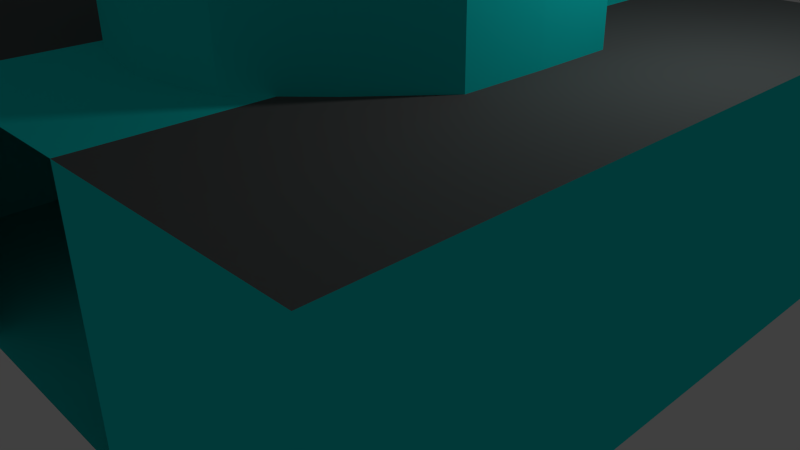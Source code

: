 # Source: stockpile1d.blend  (saved by Blender 2.77.0; exported with 4.5.12 LTS)
import bpy
from mathutils import Matrix  # noqa: F401  (used for matrix-valued properties, if any)

bpy.ops.wm.read_factory_settings(use_empty=True)
scene = bpy.context.scene
scene.name = 'Scene'

# ---- collections
col_collection_1 = bpy.data.collections.new('Collection 1'); scene.collection.children.link(col_collection_1)

# ---- materials (node trees are filled in below, after node groups)
mat_material_001 = bpy.data.materials.new('Material.001')
mat_material_001.alpha_threshold = 0.0
mat_material_001.use_transparent_shadow = False
mat_material_001.diffuse_color = (0.007784, 0.8, 0.7771, 1.0)
mat_material_001.roughness = 0.5
mat_material_001.line_color = (0.0, 0.0, 0.0, 1.0)
mat_material_002 = bpy.data.materials.new('Material.002')
mat_material_002.alpha_threshold = 0.0
mat_material_002.use_transparent_shadow = False
mat_material_002.diffuse_color = (0.0, 0.2396, 0.03333, 1.0)
mat_material_002.roughness = 0.5
mat_material_003 = bpy.data.materials.new('Material.003')
mat_material_003.alpha_threshold = 0.0
mat_material_003.use_transparent_shadow = False
mat_material_003.diffuse_color = (0.123, 0.123, 0.123, 1.0)
mat_material_003.roughness = 0.5

# ---- material node trees

# ---- world
world_world = bpy.data.worlds.new('World'); scene.world = world_world
world_world.color = (0.05088, 0.05088, 0.05088)
world_world.use_sun_shadow = False
world_world.sun_shadow_jitter_overblur = 0.0
world_world.cycles.sampling_method = 'NONE'
world_world.cycles.sample_map_resolution = 256

# ---- cameras
cam_camera = bpy.data.cameras.new('Camera')
cam_camera.clip_end = 100.0
cam_camera.lens = 35.0
cam_camera.sensor_width = 32.0
cam_camera.sensor_height = 18.0
cam_camera.ortho_scale = 7.314
cam_camera.dof.focus_distance = 0.0
cam_camera.dof.aperture_fstop = 128.0

# ---- lights
light_lamp = bpy.data.lights.new('Lamp', 'POINT')
light_lamp.transmission_factor = 0.0
light_lamp.cutoff_distance = 30.0
light_lamp.energy = 100.0
light_lamp.shadow_buffer_clip_start = 1.001
light_lamp.shadow_soft_size = 0.1
light_lamp.shadow_maximum_resolution = 0.006
light_lamp.use_absolute_resolution = True
light_lamp.cycles.use_multiple_importance_sampling = False

# ---- meshes
me_cube_002 = bpy.data.meshes.new('Cube.002')
me_cube_002.from_pydata([(-1.0, -1.0, 1.0), (-1.0, 1.0, 1.0), (1.0, 1.0, 1.0), (1.0, -1.0, 1.0), (0.0, 1.511, 1.0), (0.0, -1.511, 1.0), (-1.398, 0.0, 1.0), (1.398, 0.0, 1.0), (0.001031, -0.005761, 1.0), (-0.7344, -0.7344, 1.163), (-0.7344, 0.7344, 1.163), (0.7344, 0.7344, 1.163), (0.7344, -0.7344, 1.163), (0.0, 1.11, 1.163), (0.0, -1.11, 1.163), (-1.027, 0.0, 1.163), (1.027, 0.0, 1.163), (-0.3331, -0.3331, 1.28), (-0.3331, 0.3331, 1.28), (0.3331, 0.3331, 1.28), (0.3331, -0.3331, 1.28), (0.0, 0.5035, 1.28), (0.0, -0.5035, 1.28), (-0.4657, 0.0, 1.28), (0.4657, 0.0, 1.28), (0.01853, 0.01853, 1.35), (0.01853, -0.01853, 1.35), (-0.01853, -0.01853, 1.35), (-0.01853, 0.01853, 1.35), (0.0, -0.02801, 1.35), (0.0, 0.02801, 1.35), (0.02592, 0.0, 1.35), (-0.02592, 0.0, 1.35), (-1.38, 0.5496, 1.0), (0.5804, 1.389, 1.0), (1.39, -0.5611, 1.0), (-0.5783, -1.4, 1.0), (-0.5783, 1.389, 1.0), (0.5396, -1.4, 1.0), (0.0, -0.7557, 1.0), (-1.388, -0.5611, 1.0), (1.39, 0.5496, 1.0), (0.0, 0.7557, 1.0), (0.6991, 0.0, 1.0), (-0.6991, 0.0, 1.0), (-1.019, 0.4021, 1.163), (0.4265, 1.019, 1.163), (1.021, -0.4136, 1.163), (-0.4244, -1.03, 1.163), (-0.4244, 1.019, 1.163), (0.4265, -1.03, 1.163), (-1.019, -0.4136, 1.163), (1.021, 0.4021, 1.163), (1.213, 0.0, 1.082), (0.8672, 0.8672, 1.082), (-1.358, -0.03648, 1.082), (-0.8672, -0.8672, 1.082), (0.8672, -0.8672, 1.082), (0.0, -1.311, 1.082), (0.0, 1.311, 1.082), (-0.9735, 0.909, 1.082), (-0.4617, 0.1792, 1.28), (0.194, 0.4588, 1.28), (0.4638, -0.1907, 1.28), (-0.1919, -0.4703, 1.28), (-0.1919, 0.4588, 1.28), (0.1665, -0.4183, 1.28), (-0.3994, -0.1665, 1.28), (0.4638, 0.1792, 1.28), (0.7463, 0.0, 1.221), (0.5338, 0.5338, 1.221), (-0.7463, 0.0, 1.221), (-0.5338, -0.5338, 1.221), (0.5338, -0.5338, 1.221), (0.0, -0.8068, 1.221), (0.0, 0.8068, 1.221), (-0.5338, 0.5338, 1.221), (0.02223, -0.009267, 1.35), (-0.009267, -0.02327, 1.35), (-0.02223, 0.009267, 1.35), (0.009267, 0.02327, 1.35), (0.009267, -0.02327, 1.35), (-0.009267, 0.02327, 1.35), (0.02223, 0.009267, 1.35), (-0.02223, -0.009267, 1.35), (0.2199, 0.0, 1.315), (0.1573, 0.1573, 1.315), (-0.2199, 0.0, 1.315), (-0.1573, -0.1573, 1.315), (0.1573, -0.1573, 1.315), (0.0, -0.2377, 1.315), (0.0, 0.2377, 1.315), (-0.1573, 0.1573, 1.315), (-0.2175, 0.08158, 1.315), (0.09215, 0.2136, 1.315), (0.2195, -0.0931, 1.315), (-0.09008, -0.2251, 1.315), (-0.09008, 0.2136, 1.315), (0.09215, -0.2251, 1.315), (-0.2175, -0.0931, 1.315), (0.2195, 0.08158, 1.315), (-0.7406, 0.2906, 1.221), (0.3103, 0.7387, 1.221), (0.7426, -0.3022, 1.221), (-0.2669, -0.6703, 1.221), (-0.3082, 0.7387, 1.221), (0.3103, -0.7502, 1.221), (-0.7406, -0.3022, 1.221), (0.7426, 0.2906, 1.221), (-1.307, 0.4918, 1.082), (0.5034, 1.204, 1.082), (1.206, -0.4873, 1.082), (-0.5014, -1.215, 1.082), (-0.5014, 1.204, 1.082), (0.5034, -1.215, 1.082), (-1.204, -0.4873, 1.082), (1.206, 0.4758, 1.082), (-0.5996, -0.6279, 1.0), (0.5996, -0.6279, 1.0), (0.5996, 0.6279, 1.0), (-0.5996, 0.6279, 1.0)], [], [(120, 37, 1, 33), (119, 34, 4, 42), (118, 43, 8, 39), (117, 44, 6, 40), (116, 54, 11, 52), (115, 56, 9, 51), (114, 58, 14, 50), (113, 60, 10, 49), (112, 56, 9, 48), (111, 57, 12, 47), (110, 54, 11, 46), (109, 60, 10, 45), (108, 70, 19, 68), (107, 72, 17, 67), (106, 74, 22, 66), (105, 76, 18, 65), (104, 72, 17, 64), (103, 73, 20, 63), (102, 70, 19, 62), (101, 76, 18, 61), (100, 86, 27, 84), (99, 88, 25, 83), (98, 90, 30, 82), (97, 92, 26, 81), (96, 88, 25, 80), (95, 89, 28, 79), (94, 86, 27, 78), (93, 92, 26, 77), (87, 93, 77, 31), (23, 61, 93, 87), (61, 18, 92, 93), (91, 94, 78, 29), (21, 62, 94, 91), (62, 19, 86, 94), (85, 95, 79, 32), (24, 63, 95, 85), (63, 20, 89, 95), (90, 96, 80, 30), (22, 64, 96, 90), (64, 17, 88, 96), (91, 97, 81, 29), (21, 65, 97, 91), (65, 18, 92, 97), (89, 98, 82, 28), (20, 66, 98, 89), (66, 22, 90, 98), (87, 99, 83, 31), (23, 67, 99, 87), (67, 17, 88, 99), (85, 100, 84, 32), (24, 68, 100, 85), (68, 19, 86, 100), (71, 101, 61, 23), (15, 45, 101, 71), (45, 10, 76, 101), (75, 102, 62, 21), (13, 46, 102, 75), (46, 11, 70, 102), (69, 103, 63, 24), (16, 47, 103, 69), (47, 12, 73, 103), (74, 104, 64, 22), (14, 48, 104, 74), (48, 9, 72, 104), (75, 105, 65, 21), (13, 49, 105, 75), (49, 10, 76, 105), (73, 106, 66, 20), (12, 50, 106, 73), (50, 14, 74, 106), (71, 107, 67, 23), (15, 51, 107, 71), (51, 9, 72, 107), (69, 108, 68, 24), (16, 52, 108, 69), (52, 11, 70, 108), (55, 109, 45, 15), (6, 33, 109, 55), (33, 1, 60, 109), (59, 110, 46, 13), (4, 34, 110, 59), (34, 2, 54, 110), (53, 111, 47, 16), (7, 35, 111, 53), (35, 3, 57, 111), (58, 112, 48, 14), (5, 36, 112, 58), (36, 0, 56, 112), (59, 113, 49, 13), (4, 37, 113, 59), (37, 1, 60, 113), (57, 114, 50, 12), (3, 38, 114, 57), (38, 5, 58, 114), (55, 115, 51, 15), (6, 40, 115, 55), (40, 0, 56, 115), (53, 116, 52, 16), (7, 41, 116, 53), (41, 2, 54, 116), (36, 117, 40, 0), (5, 39, 117, 36), (39, 8, 44, 117), (38, 118, 39, 5), (3, 35, 118, 38), (35, 7, 43, 118), (43, 119, 42, 8), (7, 41, 119, 43), (41, 2, 34, 119), (44, 120, 33, 6), (8, 42, 120, 44), (42, 4, 37, 120)])
me_cube_002.polygons.foreach_set('material_index', [0, 0, 0, 0, 1, 1, 1, 1, 1, 1, 1, 1, 2, 2, 2, 2, 2, 2, 2, 2, 2, 2, 2, 2, 2, 2, 2, 2, 2, 2, 2, 2, 2, 2, 2, 2, 2, 2, 2, 2, 2, 2, 2, 2, 2, 2, 2, 2, 2, 2, 2, 2, 2, 2, 2, 2, 2, 2, 2, 2, 2, 2, 2, 2, 2, 2, 2, 2, 2, 2, 2, 2, 2, 2, 2, 2, 1, 1, 1, 1, 1, 1, 1, 1, 1, 1, 1, 1, 1, 1, 1, 1, 1, 1, 1, 1, 1, 1, 1, 1, 0, 0, 0, 0, 0, 0, 0, 0, 0, 0, 0, 0])
_uv = me_cube_002.uv_layers.new(name='UVMap')
_uv.uv.foreach_set('vector', [0.5, 0.5, 1.0, 0.5, 1.0, 1.0, 0.5, 1.0, 0.5, 0.5, 1.0, 0.5, 1.0, 1.0, 0.5, 1.0, 0.5, 0.5, 1.0, 0.5, 1.0, 1.0, 0.5, 1.0, 0.5, 0.5, 1.0, 0.5, 1.0, 1.0, 0.5, 1.0, 0.5, 0.5, 1.0, 0.5, 1.0, 1.0, 0.5, 1.0, 0.5, 0.5, 1.0, 0.5, 1.0, 1.0, 0.5, 1.0, 0.5, 0.5, 1.0, 0.5, 1.0, 1.0, 0.5, 1.0, 0.5, 0.5, 1.0, 0.5, 1.0, 1.0, 0.5, 1.0, 0.5, 0.5, 1.0, 0.5, 1.0, 1.0, 0.5, 1.0, 0.5, 0.5, 1.0, 0.5, 1.0, 1.0, 0.5, 1.0, 0.5, 0.5, 1.0, 0.5, 1.0, 1.0, 0.5, 1.0, 0.5, 0.5, 1.0, 0.5, 1.0, 1.0, 0.5, 1.0, 0.5, 0.5, 1.0, 0.5, 1.0, 1.0, 0.5, 1.0, 0.5, 0.5, 1.0, 0.5, 1.0, 1.0, 0.5, 1.0, 0.5, 0.5, 1.0, 0.5, 1.0, 1.0, 0.5, 1.0, 0.5, 0.5, 1.0, 0.5, 1.0, 1.0, 0.5, 1.0, 0.5, 0.5, 1.0, 0.5, 1.0, 1.0, 0.5, 1.0, 0.5, 0.5, 1.0, 0.5, 1.0, 1.0, 0.5, 1.0, 0.5, 0.5, 1.0, 0.5, 1.0, 1.0, 0.5, 1.0, 0.5, 0.5, 1.0, 0.5, 1.0, 1.0, 0.5, 1.0, 0.5, 0.5, 1.0, 0.5, 1.0, 1.0, 0.5, 1.0, 0.5, 0.5, 1.0, 0.5, 1.0, 1.0, 0.5, 1.0, 0.5, 0.5, 1.0, 0.5, 1.0, 1.0, 0.5, 1.0, 0.5, 0.5, 1.0, 0.5, 1.0, 1.0, 0.5, 1.0, 0.5, 0.5, 1.0, 0.5, 1.0, 1.0, 0.5, 1.0, 0.5, 0.5, 1.0, 0.5, 1.0, 1.0, 0.5, 1.0, 0.5, 0.5, 1.0, 0.5, 1.0, 1.0, 0.5, 1.0, 0.5, 0.5, 1.0, 0.5, 1.0, 1.0, 0.5, 1.0, 0.0, 0.5, 0.5, 0.5, 0.5, 1.0, 0.0, 1.0, 0.0, 0.0, 0.5, 0.0, 0.5, 0.5, 0.0, 0.5, 0.5, 0.0, 1.0, 0.0, 1.0, 0.5, 0.5, 0.5, 0.0, 0.5, 0.5, 0.5, 0.5, 1.0, 0.0, 1.0, 0.0, 0.0, 0.5, 0.0, 0.5, 0.5, 0.0, 0.5, 0.5, 0.0, 1.0, 0.0, 1.0, 0.5, 0.5, 0.5, 0.0, 0.5, 0.5, 0.5, 0.5, 1.0, 0.0, 1.0, 0.0, 0.0, 0.5, 0.0, 0.5, 0.5, 0.0, 0.5, 0.5, 0.0, 1.0, 0.0, 1.0, 0.5, 0.5, 0.5, 0.0, 0.5, 0.5, 0.5, 0.5, 1.0, 0.0, 1.0, 0.0, 0.0, 0.5, 0.0, 0.5, 0.5, 0.0, 0.5, 0.5, 0.0, 1.0, 0.0, 1.0, 0.5, 0.5, 0.5, 0.0, 0.5, 0.5, 0.5, 0.5, 1.0, 0.0, 1.0, 0.0, 0.0, 0.5, 0.0, 0.5, 0.5, 0.0, 0.5, 0.5, 0.0, 1.0, 0.0, 1.0, 0.5, 0.5, 0.5, 0.0, 0.5, 0.5, 0.5, 0.5, 1.0, 0.0, 1.0, 0.0, 0.0, 0.5, 0.0, 0.5, 0.5, 0.0, 0.5, 0.5, 0.0, 1.0, 0.0, 1.0, 0.5, 0.5, 0.5, 0.0, 0.5, 0.5, 0.5, 0.5, 1.0, 0.0, 1.0, 0.0, 0.0, 0.5, 0.0, 0.5, 0.5, 0.0, 0.5, 0.5, 0.0, 1.0, 0.0, 1.0, 0.5, 0.5, 0.5, 0.0, 0.5, 0.5, 0.5, 0.5, 1.0, 0.0, 1.0, 0.0, 0.0, 0.5, 0.0, 0.5, 0.5, 0.0, 0.5, 0.5, 0.0, 1.0, 0.0, 1.0, 0.5, 0.5, 0.5, 0.0, 0.5, 0.5, 0.5, 0.5, 1.0, 0.0, 1.0, 0.0, 0.0, 0.5, 0.0, 0.5, 0.5, 0.0, 0.5, 0.5, 0.0, 1.0, 0.0, 1.0, 0.5, 0.5, 0.5, 0.0, 0.5, 0.5, 0.5, 0.5, 1.0, 0.0, 1.0, 0.0, 0.0, 0.5, 0.0, 0.5, 0.5, 0.0, 0.5, 0.5, 0.0, 1.0, 0.0, 1.0, 0.5, 0.5, 0.5, 0.0, 0.5, 0.5, 0.5, 0.5, 1.0, 0.0, 1.0, 0.0, 0.0, 0.5, 0.0, 0.5, 0.5, 0.0, 0.5, 0.5, 0.0, 1.0, 0.0, 1.0, 0.5, 0.5, 0.5, 0.0, 0.5, 0.5, 0.5, 0.5, 1.0, 0.0, 1.0, 0.0, 0.0, 0.5, 0.0, 0.5, 0.5, 0.0, 0.5, 0.5, 0.0, 1.0, 0.0, 1.0, 0.5, 0.5, 0.5, 0.0, 0.5, 0.5, 0.5, 0.5, 1.0, 0.0, 1.0, 0.0, 0.0, 0.5, 0.0, 0.5, 0.5, 0.0, 0.5, 0.5, 0.0, 1.0, 0.0, 1.0, 0.5, 0.5, 0.5, 0.0, 0.5, 0.5, 0.5, 0.5, 1.0, 0.0, 1.0, 0.0, 0.0, 0.5, 0.0, 0.5, 0.5, 0.0, 0.5, 0.5, 0.0, 1.0, 0.0, 1.0, 0.5, 0.5, 0.5, 0.0, 0.5, 0.5, 0.5, 0.5, 1.0, 0.0, 1.0, 0.0, 0.0, 0.5, 0.0, 0.5, 0.5, 0.0, 0.5, 0.5, 0.0, 1.0, 0.0, 1.0, 0.5, 0.5, 0.5, 0.0, 0.5, 0.5, 0.5, 0.5, 1.0, 0.0, 1.0, 0.0, 0.0, 0.5, 0.0, 0.5, 0.5, 0.0, 0.5, 0.5, 0.0, 1.0, 0.0, 1.0, 0.5, 0.5, 0.5, 0.0, 0.5, 0.5, 0.5, 0.5, 1.0, 0.0, 1.0, 0.0, 0.0, 0.5, 0.0, 0.5, 0.5, 0.0, 0.5, 0.5, 0.0, 1.0, 0.0, 1.0, 0.5, 0.5, 0.5, 0.0, 0.5, 0.5, 0.5, 0.5, 1.0, 0.0, 1.0, 0.0, 0.0, 0.5, 0.0, 0.5, 0.5, 0.0, 0.5, 0.5, 0.0, 1.0, 0.0, 1.0, 0.5, 0.5, 0.5, 0.0, 0.5, 0.5, 0.5, 0.5, 1.0, 0.0, 1.0, 0.0, 0.0, 0.5, 0.0, 0.5, 0.5, 0.0, 0.5, 0.5, 0.0, 1.0, 0.0, 1.0, 0.5, 0.5, 0.5, 0.0, 0.5, 0.5, 0.5, 0.5, 1.0, 0.0, 1.0, 0.0, 0.0, 0.5, 0.0, 0.5, 0.5, 0.0, 0.5, 0.5, 0.0, 1.0, 0.0, 1.0, 0.5, 0.5, 0.5, 0.0, 0.5, 0.5, 0.5, 0.5, 1.0, 0.0, 1.0, 0.0, 0.0, 0.5, 0.0, 0.5, 0.5, 0.0, 0.5, 0.5, 0.0, 1.0, 0.0, 1.0, 0.5, 0.5, 0.5, 0.0, 0.5, 0.5, 0.5, 0.5, 1.0, 0.0, 1.0, 0.0, 0.0, 0.5, 0.0, 0.5, 0.5, 0.0, 0.5, 0.5, 0.0, 1.0, 0.0, 1.0, 0.5, 0.5, 0.5, 0.0, 0.5, 0.5, 0.5, 0.5, 1.0, 0.0, 1.0, 0.0, 0.0, 0.5, 0.0, 0.5, 0.5, 0.0, 0.5, 0.5, 0.0, 1.0, 0.0, 1.0, 0.5, 0.5, 0.5, 0.0, 0.5, 0.5, 0.5, 0.5, 1.0, 0.0, 1.0, 0.0, 0.0, 0.5, 0.0, 0.5, 0.5, 0.0, 0.5, 0.5, 0.0, 1.0, 0.0, 1.0, 0.5, 0.5, 0.5, 0.0, 0.5, 0.5, 0.5, 0.5, 1.0, 0.0, 1.0, 0.0, 0.0, 0.5, 0.0, 0.5, 0.5, 0.0, 0.5, 0.5, 0.0, 1.0, 0.0, 1.0, 0.5, 0.5, 0.5, 0.0, 0.5, 0.5, 0.5, 0.5, 1.0, 0.0, 1.0, 0.0, 0.0, 0.5, 0.0, 0.5, 0.5, 0.0, 0.5, 0.5, 0.0, 1.0, 0.0, 1.0, 0.5, 0.5, 0.5, 0.0, 0.5, 0.5, 0.5, 0.5, 1.0, 0.0, 1.0, 0.0, 0.0, 0.5, 0.0, 0.5, 0.5, 0.0, 0.5, 0.5, 0.0, 1.0, 0.0, 1.0, 0.5, 0.5, 0.5, 0.0, 0.5, 0.5, 0.5, 0.5, 1.0, 0.0, 1.0, 0.0, 0.0, 0.5, 0.0, 0.5, 0.5, 0.0, 0.5, 0.5, 0.0, 1.0, 0.0, 1.0, 0.5, 0.5, 0.5])
me_cube_002.materials.append(mat_material_001)
me_cube_002.materials.append(mat_material_002)
me_cube_002.materials.append(mat_material_003)
me_cube_002.use_remesh_preserve_volume = False
me_cube_002.use_remesh_preserve_attributes = False
me_cube_002.use_mirror_vertex_groups = False
me_cube_002.update()
me_cube_001 = bpy.data.meshes.new('Cube.001')
me_cube_001.from_pydata([(-1.0, -1.0, -1.0), (-1.0, 1.0, -1.0), (1.0, 1.0, -1.0), (1.0, -1.0, -1.0), (-1.0, -1.0, 0.9068), (-1.0, 1.0, 0.9068), (1.0, 1.0, 0.9068), (1.0, -1.0, 0.9068), (0.0, 1.67, 0.9068), (0.001031, 1.673, -1.0), (0.0, -1.511, 0.9068), (0.0, -1.511, -1.0), (-1.398, 0.0, 0.9068), (-1.398, 0.0, -1.0), (1.398, 0.0, 0.9068), (1.398, 0.0, -1.0), (0.0, 0.0, -1.0), (-1.0, -1.0, 0.0), (-1.38, 0.5496, 0.9581), (-1.158, 1.105, 0.0), (-1.388, -0.5611, -1.0), (0.5804, 1.389, 1.0), (1.0, 1.0, 0.0), (-0.5783, 1.389, -1.0), (1.671, -0.5611, 0.9691), (1.0, -1.0, 0.0), (1.39, 0.5496, -1.0), (-0.5783, -1.4, 1.0), (0.5804, -1.4, -1.0), (-0.5783, 1.389, 1.068), (0.5804, 1.389, -1.0), (0.5396, -1.4, 1.03), (-0.5783, -1.4, -1.0), (0.0, -0.7557, -1.0), (0.0, -1.511, 0.0), (0.0, 1.511, 0.0), (-1.388, -0.5611, 1.0), (-1.388, 0.5496, -1.0), (1.39, 0.5496, 0.9345), (1.39, -0.5611, -1.0), (0.0, 0.7557, -1.0), (-0.809, -0.005761, -1.0), (0.6991, 0.0, -1.0), (1.398, 0.0, 0.0), (-1.398, 0.0, 0.0), (-1.388, -0.5611, 0.0), (1.39, 0.5496, 0.0), (0.5996, -0.6279, -1.0), (-0.5996, -0.6279, -1.0), (-0.5783, 1.389, 0.0), (0.5804, -1.4, 0.0), (-0.5996, 0.6279, -1.0), (0.5996, 0.6279, -1.0), (-0.5783, -1.4, 0.0), (1.39, -0.5611, 0.0), (0.5804, 1.389, 0.0), (-1.388, 0.5496, 0.0)], [], [(56, 19, 1, 37), (55, 22, 2, 30), (54, 25, 3, 39), (53, 17, 0, 32), (52, 30, 2, 26), (51, 23, 9, 40), (50, 34, 11, 28), (49, 35, 9, 23), (48, 41, 16, 33), (47, 42, 15, 39), (46, 43, 15, 26), (45, 44, 13, 20), (17, 45, 20, 0), (4, 36, 45, 17), (36, 12, 44, 45), (22, 46, 26, 2), (6, 38, 46, 22), (38, 14, 43, 46), (28, 47, 39, 3), (11, 33, 47, 28), (33, 16, 42, 47), (32, 48, 33, 11), (0, 20, 48, 32), (20, 13, 41, 48), (19, 49, 23, 1), (5, 29, 49, 19), (29, 8, 35, 49), (25, 50, 28, 3), (7, 31, 50, 25), (31, 10, 34, 50), (41, 51, 40, 16), (13, 37, 51, 41), (37, 1, 23, 51), (42, 52, 26, 15), (16, 40, 52, 42), (40, 9, 30, 52), (34, 53, 32, 11), (10, 27, 53, 34), (27, 4, 17, 53), (43, 54, 39, 15), (14, 24, 54, 43), (24, 7, 25, 54), (35, 55, 30, 9), (8, 21, 55, 35), (21, 6, 22, 55), (44, 56, 37, 13), (12, 18, 56, 44), (18, 5, 19, 56)])
_uv = me_cube_001.uv_layers.new(name='UVMap')
_uv.uv.foreach_set('vector', [0.5, 0.5, 1.0, 0.5, 1.0, 1.0, 0.5, 1.0, 0.5, 0.5, 1.0, 0.5, 1.0, 1.0, 0.5, 1.0, 0.5, 0.5, 1.0, 0.5, 1.0, 1.0, 0.5, 1.0, 0.5, 0.5, 1.0, 0.5, 1.0, 1.0, 0.5, 1.0, 0.5, 0.5, 1.0, 0.5, 1.0, 1.0, 0.5, 1.0, 0.5, 0.5, 1.0, 0.5, 1.0, 1.0, 0.5, 1.0, 0.5, 0.5, 1.0, 0.5, 1.0, 1.0, 0.5, 1.0, 0.5, 0.5, 1.0, 0.5, 1.0, 1.0, 0.5, 1.0, 0.5, 0.5, 1.0, 0.5, 1.0, 1.0, 0.5, 1.0, 0.5, 0.5, 1.0, 0.5, 1.0, 1.0, 0.5, 1.0, 0.5, 0.5, 1.0, 0.5, 1.0, 1.0, 0.5, 1.0, 0.5, 0.5, 1.0, 0.5, 1.0, 1.0, 0.5, 1.0, 0.0, 0.5, 0.5, 0.5, 0.5, 1.0, 0.0, 1.0, 0.0, 0.0, 0.5, 0.0, 0.5, 0.5, 0.0, 0.5, 0.5, 0.0, 1.0, 0.0, 1.0, 0.5, 0.5, 0.5, 0.0, 0.5, 0.5, 0.5, 0.5, 1.0, 0.0, 1.0, 0.0, 0.0, 0.5, 0.0, 0.5, 0.5, 0.0, 0.5, 0.5, 0.0, 1.0, 0.0, 1.0, 0.5, 0.5, 0.5, 0.0, 0.5, 0.5, 0.5, 0.5, 1.0, 0.0, 1.0, 0.0, 0.0, 0.5, 0.0, 0.5, 0.5, 0.0, 0.5, 0.5, 0.0, 1.0, 0.0, 1.0, 0.5, 0.5, 0.5, 0.0, 0.5, 0.5, 0.5, 0.5, 1.0, 0.0, 1.0, 0.0, 0.0, 0.5, 0.0, 0.5, 0.5, 0.0, 0.5, 0.5, 0.0, 1.0, 0.0, 1.0, 0.5, 0.5, 0.5, 0.0, 0.5, 0.5, 0.5, 0.5, 1.0, 0.0, 1.0, 0.0, 0.0, 0.5, 0.0, 0.5, 0.5, 0.0, 0.5, 0.5, 0.0, 1.0, 0.0, 1.0, 0.5, 0.5, 0.5, 0.0, 0.5, 0.5, 0.5, 0.5, 1.0, 0.0, 1.0, 0.0, 0.0, 0.5, 0.0, 0.5, 0.5, 0.0, 0.5, 0.5, 0.0, 1.0, 0.0, 1.0, 0.5, 0.5, 0.5, 0.0, 0.5, 0.5, 0.5, 0.5, 1.0, 0.0, 1.0, 0.0, 0.0, 0.5, 0.0, 0.5, 0.5, 0.0, 0.5, 0.5, 0.0, 1.0, 0.0, 1.0, 0.5, 0.5, 0.5, 0.0, 0.5, 0.5, 0.5, 0.5, 1.0, 0.0, 1.0, 0.0, 0.0, 0.5, 0.0, 0.5, 0.5, 0.0, 0.5, 0.5, 0.0, 1.0, 0.0, 1.0, 0.5, 0.5, 0.5, 0.0, 0.5, 0.5, 0.5, 0.5, 1.0, 0.0, 1.0, 0.0, 0.0, 0.5, 0.0, 0.5, 0.5, 0.0, 0.5, 0.5, 0.0, 1.0, 0.0, 1.0, 0.5, 0.5, 0.5, 0.0, 0.5, 0.5, 0.5, 0.5, 1.0, 0.0, 1.0, 0.0, 0.0, 0.5, 0.0, 0.5, 0.5, 0.0, 0.5, 0.5, 0.0, 1.0, 0.0, 1.0, 0.5, 0.5, 0.5, 0.0, 0.5, 0.5, 0.5, 0.5, 1.0, 0.0, 1.0, 0.0, 0.0, 0.5, 0.0, 0.5, 0.5, 0.0, 0.5, 0.5, 0.0, 1.0, 0.0, 1.0, 0.5, 0.5, 0.5, 0.0, 0.5, 0.5, 0.5, 0.5, 1.0, 0.0, 1.0, 0.0, 0.0, 0.5, 0.0, 0.5, 0.5, 0.0, 0.5, 0.5, 0.0, 1.0, 0.0, 1.0, 0.5, 0.5, 0.5])
me_cube_001.materials.append(mat_material_001)
me_cube_001.materials.append(mat_material_002)
me_cube_001.use_remesh_preserve_volume = False
me_cube_001.use_remesh_preserve_attributes = False
me_cube_001.use_mirror_vertex_groups = False
me_cube_001.update()
me_cube = bpy.data.meshes.new('Cube')
me_cube.from_pydata([(1.0, 1.0, -1.0), (1.0, -1.0, -1.0), (-1.0, -1.0, -1.0), (-1.0, 1.0, -1.0), (1.0, 1.0, 1.0), (1.0, -1.0, 1.0), (-1.0, -1.0, 1.0), (-1.0, 1.0, 1.0), (0.3333, 1.0, -1.0), (-0.3333, 1.0, -1.0), (0.3333, -1.0, -1.0), (-0.3333, -1.0, -1.0), (0.3333, 1.0, 1.0), (-0.3333, 1.0, 1.0), (0.3333, -1.0, 1.0), (-0.3333, -1.0, 1.0)], [], [(9, 11, 2, 3), (13, 7, 6, 15), (0, 4, 5, 1), (11, 15, 6, 2), (2, 6, 7, 3), (13, 9, 3, 7), (4, 0, 8, 12), (12, 8, 9, 13), (1, 5, 14, 10), (4, 12, 14, 5), (12, 13, 15, 14), (0, 1, 10, 8), (8, 10, 11, 9)])
me_cube.polygons.foreach_set('material_index', [0, 1, 0, 0, 0, 0, 0, 0, 0, 1, 0, 0, 0])
_uv = me_cube.uv_layers.new(name='UVMap')
_uv.uv.foreach_set('vector', [0.0, 0.0, 1.0, 0.0, 1.0, 1.0, 0.0, 1.0, 0.0, 0.0, 1.0, 0.0, 1.0, 1.0, 0.0, 1.0, 0.0, 0.0, 1.0, 0.0, 1.0, 1.0, 0.0, 1.0, 0.0, 0.0, 1.0, 0.0, 1.0, 1.0, 0.0, 1.0, 0.0, 0.0, 1.0, 0.0, 1.0, 1.0, 0.0, 1.0, 0.0, 0.0, 1.0, 0.0, 1.0, 1.0, 0.0, 1.0, 0.0, 0.0, 1.0, 0.0, 1.0, 1.0, 0.0, 1.0, 0.0, 0.0, 1.0, 0.0, 1.0, 1.0, 0.0, 1.0, 0.0, 0.0, 1.0, 0.0, 1.0, 1.0, 0.0, 1.0, 0.0, 0.0, 1.0, 0.0, 1.0, 1.0, 0.0, 1.0, 0.0, 0.0, 1.0, 0.0, 1.0, 1.0, 0.0, 1.0, 0.0, 0.0, 1.0, 0.0, 1.0, 1.0, 0.0, 1.0, 0.0, 0.0, 1.0, 0.0, 1.0, 1.0, 0.0, 1.0])
me_cube.materials.append(mat_material_001)
me_cube.materials.append(mat_material_003)
me_cube.use_remesh_preserve_volume = False
me_cube.use_remesh_preserve_attributes = False
me_cube.use_mirror_vertex_groups = False
me_cube.update()

# ---- objects
ob_cube_002 = bpy.data.objects.new('Cube.002', me_cube_002)
ob_cube_001 = bpy.data.objects.new('Cube.001', me_cube_001)
ob_cube = bpy.data.objects.new('Cube', me_cube)
ob_lamp = bpy.data.objects.new('Lamp', light_lamp)
ob_camera = bpy.data.objects.new('Camera', cam_camera)

# ---- transforms, parenting, visibility, modifiers, constraints
ob_cube_002.location = (-0.8316, -0.1046, 5.847)
ob_cube_002.rotation_euler = (0.0, -0.4616, 0.0)
ob_cube_002.scale = (1.833, 1.833, 5.861)
ob_cube_002.lineart.crease_threshold = 0.0
ob_cube_001.location = (0.01092, -0.1046, 5.847)
ob_cube_001.scale = (1.833, 1.833, 5.861)
ob_cube_001.lineart.crease_threshold = 0.0
ob_cube.location = (0.0, 0.0, 1.529)
ob_cube.scale = (4.334, 4.334, 1.451)
ob_cube.lock_rotations_4d = False
ob_cube.empty_display_type = 'ARROWS'
ob_cube.lineart.crease_threshold = 0.0
ob_lamp.location = (4.076, 1.005, 5.904)
ob_lamp.rotation_euler = (0.6503, 0.05522, 1.866)
ob_lamp.lock_rotations_4d = False
ob_lamp.empty_display_type = 'ARROWS'
ob_lamp.color = (0.0, 0.0, 0.0, 0.0)
ob_lamp.lineart.crease_threshold = 0.0
ob_camera.location = (7.481, -6.508, 5.344)
ob_camera.rotation_euler = (1.109, 0.01082, 0.8149)
ob_camera.lock_rotations_4d = False
ob_camera.empty_display_type = 'ARROWS'
ob_camera.color = (0.0, 0.0, 0.0, 0.0)
ob_camera.display_type = 'WIRE'
ob_camera.lineart.crease_threshold = 0.0

# ---- collection membership
col_collection_1.objects.link(ob_cube_002)
col_collection_1.objects.link(ob_cube_001)
col_collection_1.objects.link(ob_cube)
col_collection_1.objects.link(ob_lamp)
col_collection_1.objects.link(ob_camera)

# ---- scene / render settings (as saved in the file)
scene.camera = ob_camera
scene.frame_start = 1; scene.frame_end = 250; scene.frame_set(1)
scene.render.engine = 'BLENDER_EEVEE_NEXT'
scene.render.resolution_percentage = 50
scene.render.dither_intensity = 0.0
scene.cycles.use_denoising = False
scene.cycles.samples = 10
scene.cycles.sampling_pattern = 'TABULATED_SOBOL'
scene.cycles.light_sampling_threshold = 0.0
scene.cycles.use_adaptive_sampling = False
scene.cycles.use_light_tree = False
scene.cycles.blur_glossy = 0.0
scene.cycles.pixel_filter_type = 'GAUSSIAN'
scene.cycles.sample_clamp_indirect = 0.0
scene.view_settings.view_transform = 'Standard'
bpy.context.view_layer.update()
